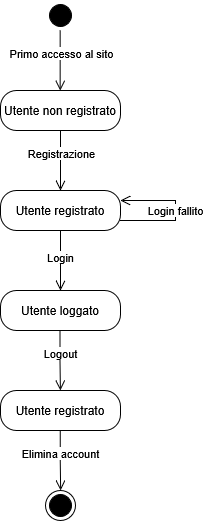

The diagram above was exported from draw.io. Its source (the exported page's mxGraphModel, read from the mxfile embedded in the PNG):
<mxGraphModel dx="688" dy="495" grid="1" gridSize="10" guides="1" tooltips="1" connect="1" arrows="1" fold="1" page="1" pageScale="1" pageWidth="827" pageHeight="1169" math="0" shadow="0">
  <root>
    <mxCell id="0" />
    <mxCell id="1" parent="0" />
    <mxCell id="0CwrROOMxHfhkVsu1mv6-1" value="" style="ellipse;html=1;shape=startState;fillColor=#000000;" parent="1" vertex="1">
      <mxGeometry x="180" y="10" width="30" height="30" as="geometry" />
    </mxCell>
    <mxCell id="0CwrROOMxHfhkVsu1mv6-2" value="" style="edgeStyle=orthogonalEdgeStyle;html=1;verticalAlign=bottom;endArrow=open;endSize=8;rounded=0;" parent="1" edge="1">
      <mxGeometry relative="1" as="geometry">
        <mxPoint x="195" y="200" as="targetPoint" />
        <mxPoint x="195" y="140" as="sourcePoint" />
      </mxGeometry>
    </mxCell>
    <mxCell id="0CwrROOMxHfhkVsu1mv6-14" value="Registrazione" style="edgeLabel;html=1;align=center;verticalAlign=middle;resizable=0;points=[];" parent="0CwrROOMxHfhkVsu1mv6-2" vertex="1" connectable="0">
      <mxGeometry x="-0.2692" y="1" relative="1" as="geometry">
        <mxPoint as="offset" />
      </mxGeometry>
    </mxCell>
    <mxCell id="0CwrROOMxHfhkVsu1mv6-3" value="" style="ellipse;html=1;shape=endState;fillColor=#000000;strokeColor=#000000;" parent="1" vertex="1">
      <mxGeometry x="180" y="500" width="30" height="30" as="geometry" />
    </mxCell>
    <mxCell id="0CwrROOMxHfhkVsu1mv6-4" value="Utente registrato" style="rounded=1;whiteSpace=wrap;html=1;arcSize=40;" parent="1" vertex="1">
      <mxGeometry x="135" y="200" width="120" height="40" as="geometry" />
    </mxCell>
    <mxCell id="0CwrROOMxHfhkVsu1mv6-5" value="" style="edgeStyle=orthogonalEdgeStyle;html=1;verticalAlign=bottom;endArrow=open;endSize=8;rounded=0;" parent="1" source="0CwrROOMxHfhkVsu1mv6-4" edge="1">
      <mxGeometry relative="1" as="geometry">
        <mxPoint x="195" y="300" as="targetPoint" />
      </mxGeometry>
    </mxCell>
    <mxCell id="0CwrROOMxHfhkVsu1mv6-13" value="Login" style="edgeLabel;html=1;align=center;verticalAlign=middle;resizable=0;points=[];" parent="0CwrROOMxHfhkVsu1mv6-5" vertex="1" connectable="0">
      <mxGeometry x="-0.141" relative="1" as="geometry">
        <mxPoint as="offset" />
      </mxGeometry>
    </mxCell>
    <mxCell id="0CwrROOMxHfhkVsu1mv6-9" value="&lt;div&gt;Utente loggato&lt;/div&gt;" style="rounded=1;whiteSpace=wrap;html=1;arcSize=40;" parent="1" vertex="1">
      <mxGeometry x="135" y="300" width="120" height="40" as="geometry" />
    </mxCell>
    <mxCell id="LEH91nba1FqFXhP14Vbq-4" value="" style="edgeStyle=orthogonalEdgeStyle;html=1;verticalAlign=bottom;endArrow=open;endSize=8;rounded=0;" parent="1" edge="1">
      <mxGeometry relative="1" as="geometry">
        <mxPoint x="195" y="400" as="targetPoint" />
        <mxPoint x="194.63" y="340" as="sourcePoint" />
      </mxGeometry>
    </mxCell>
    <mxCell id="LEH91nba1FqFXhP14Vbq-16" value="Logout" style="edgeLabel;html=1;align=center;verticalAlign=middle;resizable=0;points=[];" parent="LEH91nba1FqFXhP14Vbq-4" vertex="1" connectable="0">
      <mxGeometry x="-0.2347" y="2" relative="1" as="geometry">
        <mxPoint x="-2" as="offset" />
      </mxGeometry>
    </mxCell>
    <mxCell id="OawsXEGeI00zgmpDVqVe-1" value="Utente non registrato" style="rounded=1;whiteSpace=wrap;html=1;arcSize=40;" vertex="1" parent="1">
      <mxGeometry x="135" y="100" width="120" height="40" as="geometry" />
    </mxCell>
    <mxCell id="OawsXEGeI00zgmpDVqVe-2" value="" style="edgeStyle=orthogonalEdgeStyle;html=1;verticalAlign=bottom;endArrow=open;endSize=8;rounded=0;" edge="1" parent="1">
      <mxGeometry relative="1" as="geometry">
        <mxPoint x="194.66" y="100" as="targetPoint" />
        <mxPoint x="194.66" y="40" as="sourcePoint" />
      </mxGeometry>
    </mxCell>
    <mxCell id="OawsXEGeI00zgmpDVqVe-3" value="Primo accesso al sito" style="edgeLabel;html=1;align=center;verticalAlign=middle;resizable=0;points=[];" vertex="1" connectable="0" parent="OawsXEGeI00zgmpDVqVe-2">
      <mxGeometry x="-0.2692" y="1" relative="1" as="geometry">
        <mxPoint as="offset" />
      </mxGeometry>
    </mxCell>
    <mxCell id="OawsXEGeI00zgmpDVqVe-7" value="" style="edgeStyle=orthogonalEdgeStyle;html=1;verticalAlign=bottom;endArrow=open;endSize=8;rounded=0;entryX=1;entryY=0.25;entryDx=0;entryDy=0;" edge="1" parent="1" target="0CwrROOMxHfhkVsu1mv6-4">
      <mxGeometry relative="1" as="geometry">
        <mxPoint x="270" y="190" as="targetPoint" />
        <mxPoint x="255" y="230" as="sourcePoint" />
        <Array as="points">
          <mxPoint x="310" y="230" />
          <mxPoint x="310" y="210" />
        </Array>
      </mxGeometry>
    </mxCell>
    <mxCell id="OawsXEGeI00zgmpDVqVe-8" value="Login fallito" style="edgeLabel;html=1;align=center;verticalAlign=middle;resizable=0;points=[];" vertex="1" connectable="0" parent="OawsXEGeI00zgmpDVqVe-7">
      <mxGeometry x="-0.141" relative="1" as="geometry">
        <mxPoint y="-9" as="offset" />
      </mxGeometry>
    </mxCell>
    <mxCell id="OawsXEGeI00zgmpDVqVe-9" value="Utente registrato" style="rounded=1;whiteSpace=wrap;html=1;arcSize=40;" vertex="1" parent="1">
      <mxGeometry x="135" y="400" width="120" height="40" as="geometry" />
    </mxCell>
    <mxCell id="OawsXEGeI00zgmpDVqVe-10" value="" style="edgeStyle=orthogonalEdgeStyle;html=1;verticalAlign=bottom;endArrow=open;endSize=8;rounded=0;" edge="1" parent="1">
      <mxGeometry relative="1" as="geometry">
        <mxPoint x="195.16" y="500" as="targetPoint" />
        <mxPoint x="194.79" y="440" as="sourcePoint" />
      </mxGeometry>
    </mxCell>
    <mxCell id="OawsXEGeI00zgmpDVqVe-11" value="Elimina account" style="edgeLabel;html=1;align=center;verticalAlign=middle;resizable=0;points=[];" vertex="1" connectable="0" parent="OawsXEGeI00zgmpDVqVe-10">
      <mxGeometry x="-0.2347" y="2" relative="1" as="geometry">
        <mxPoint x="-2" as="offset" />
      </mxGeometry>
    </mxCell>
  </root>
</mxGraphModel>